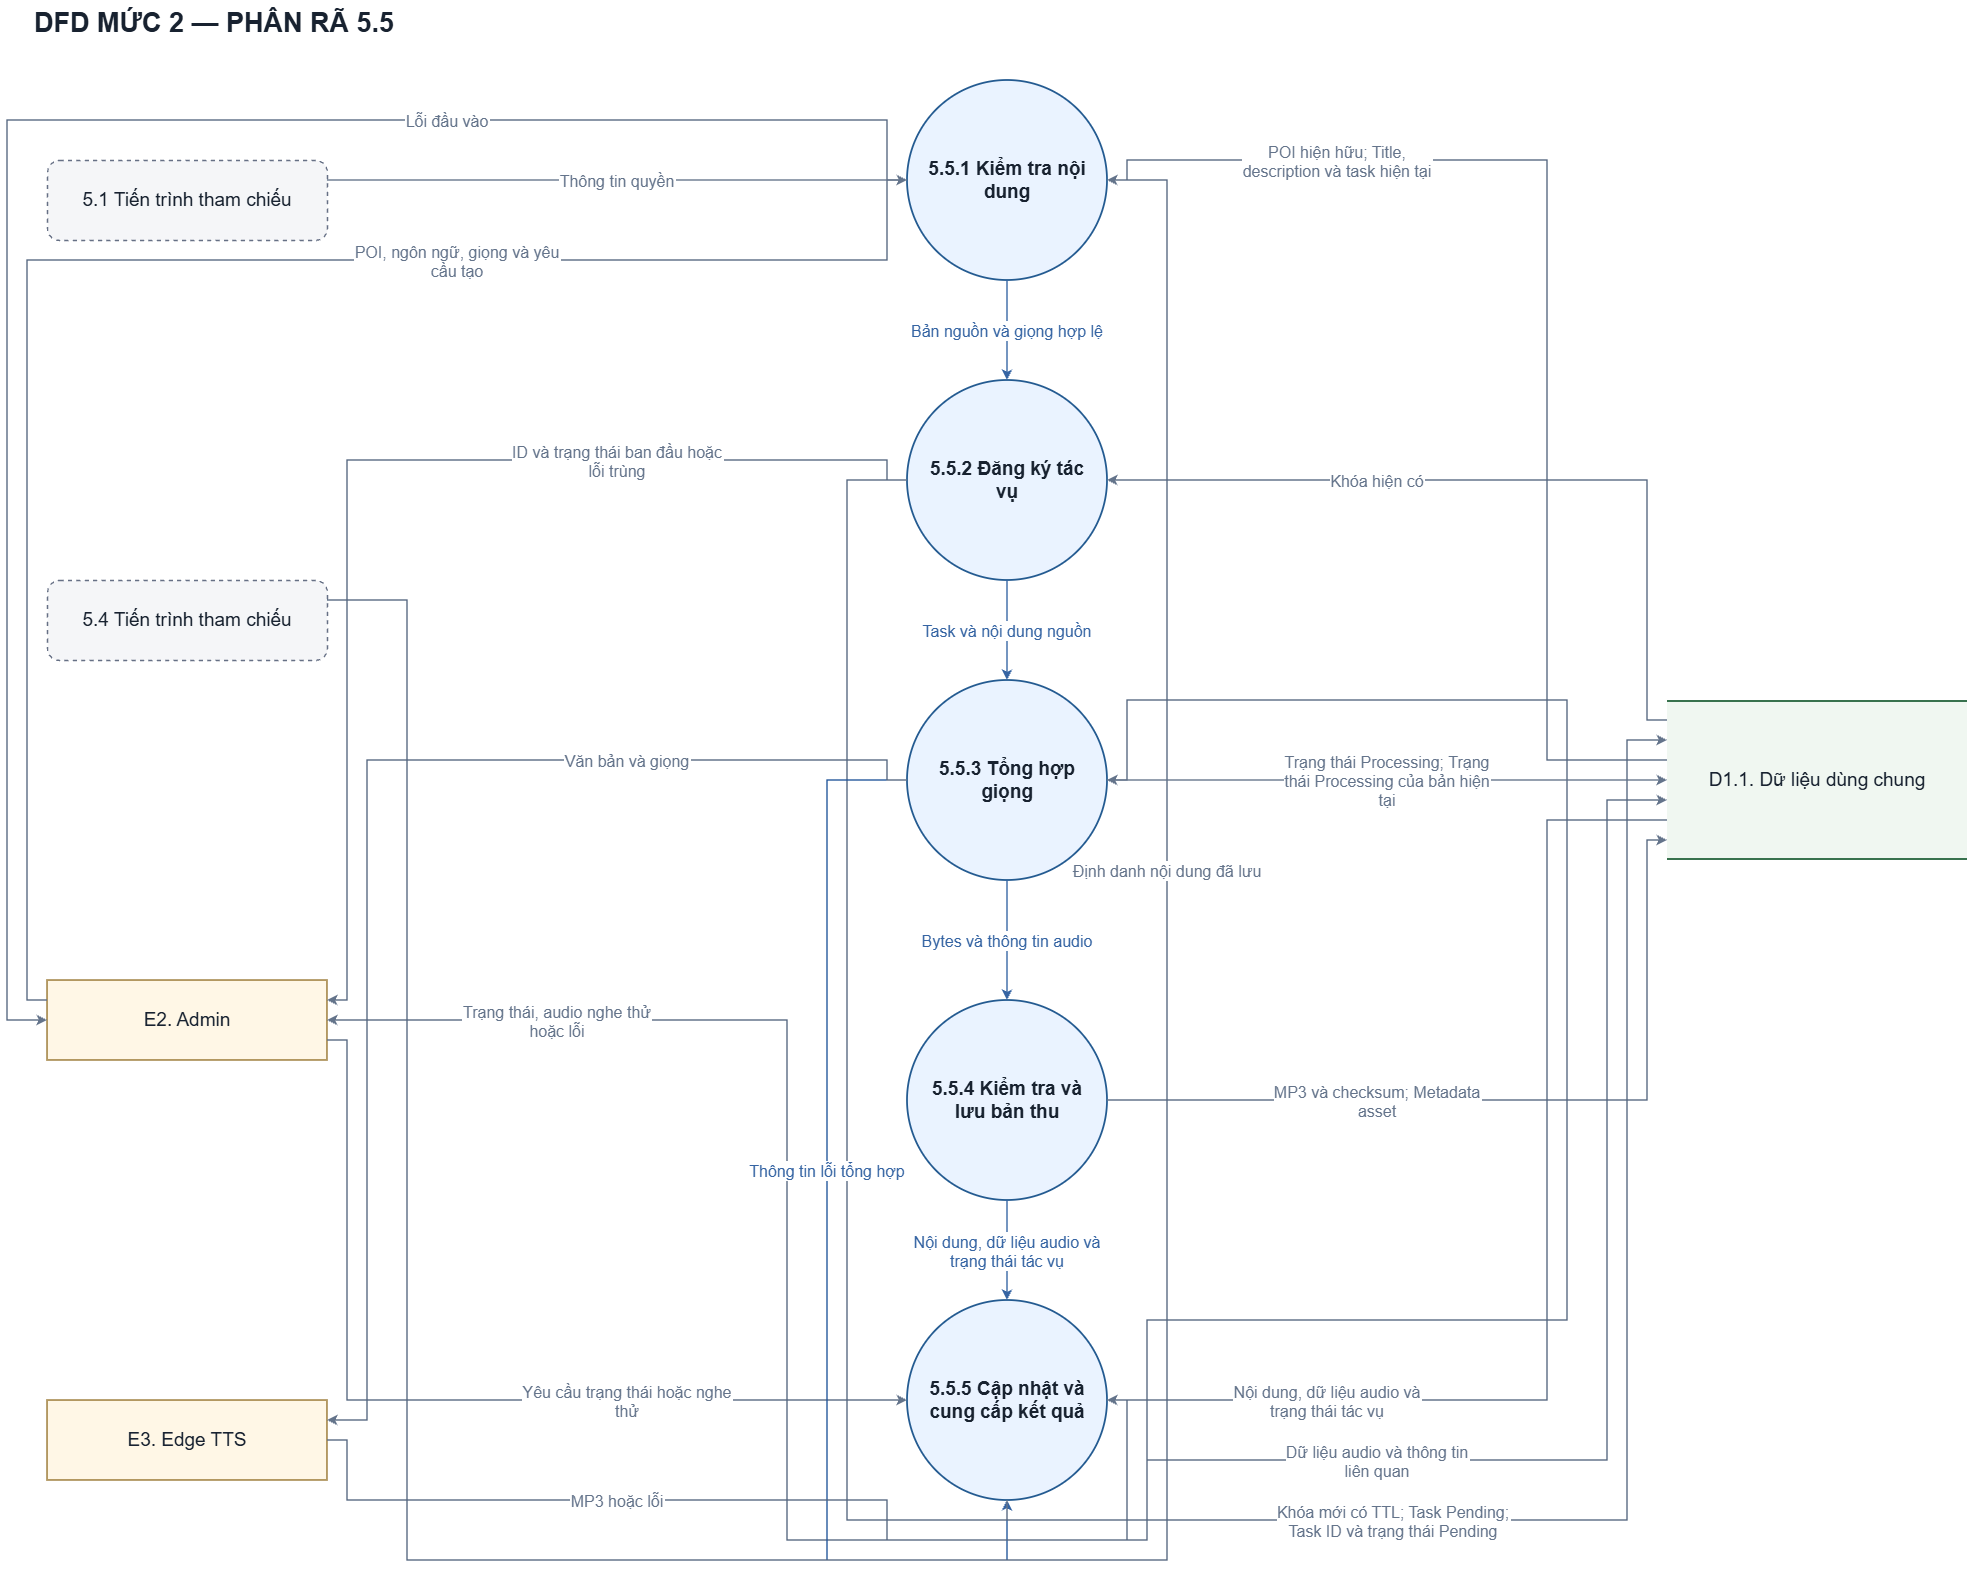

The diagram above was exported from draw.io. Its source (the exported page's mxGraphModel, read from the mxfile embedded in the PNG):
<mxGraphModel dx="3121" dy="1700" grid="1" gridSize="10" guides="1" tooltips="1" connect="1" arrows="1" fold="1" page="1" pageScale="1" pageWidth="2040" pageHeight="1600" background="#ffffff" math="0" shadow="0">
  <root>
    <mxCell id="0" />
    <mxCell id="1" parent="0" />
    <mxCell id="title" parent="1" style="fontFamily=Arial;fontColor=#182230;html=0;whiteSpace=wrap;text;align=left;fontSize=27;fontStyle=1;" value="DFD MỨC 2 — PHÂN RÃ 5.5" vertex="1">
      <mxGeometry height="55" width="1950" x="45" y="20" as="geometry" />
    </mxCell>
    <mxCell id="E2" parent="1" style="fontFamily=Arial;fontColor=#182230;html=0;whiteSpace=wrap;fontSize=19;align=center;verticalAlign=middle;fillColor=#fff7e6;strokeColor=#9a7833;strokeWidth=1.5;" value="E2. Admin" vertex="1">
      <mxGeometry height="80" width="280" x="60" y="1000" as="geometry" />
    </mxCell>
    <mxCell id="P1" parent="1" style="fontFamily=Arial;fontColor=#182230;html=0;whiteSpace=wrap;fontSize=19;align=center;verticalAlign=middle;ellipse;aspect=fixed;fillColor=#eaf3ff;strokeColor=#245b91;strokeWidth=1.8;fontStyle=1;" value="5.5.1 Kiểm tra nội&#10;dung" vertex="1">
      <mxGeometry height="200" width="200" x="920" y="100" as="geometry" />
    </mxCell>
    <mxCell id="P2" parent="1" style="fontFamily=Arial;fontColor=#182230;html=0;whiteSpace=wrap;fontSize=19;align=center;verticalAlign=middle;ellipse;aspect=fixed;fillColor=#eaf3ff;strokeColor=#245b91;strokeWidth=1.8;fontStyle=1;" value="5.5.2 Đăng ký tác&#10;vụ" vertex="1">
      <mxGeometry height="200" width="200" x="920" y="400" as="geometry" />
    </mxCell>
    <mxCell id="P51" parent="1" style="fontFamily=Arial;fontColor=#182230;html=0;whiteSpace=wrap;fontSize=19;align=center;verticalAlign=middle;rounded=1;dashed=1;fillColor=#f5f6f8;strokeColor=#667085;strokeWidth=1.4;" value="5.1 Tiến trình tham chiếu" vertex="1">
      <mxGeometry height="80" width="280" x="60" y="180" as="geometry" />
    </mxCell>
    <mxCell id="P54" parent="1" style="fontFamily=Arial;fontColor=#182230;html=0;whiteSpace=wrap;fontSize=19;align=center;verticalAlign=middle;rounded=1;dashed=1;fillColor=#f5f6f8;strokeColor=#667085;strokeWidth=1.4;" value="5.4 Tiến trình tham chiếu" vertex="1">
      <mxGeometry height="80" width="280" x="60" y="600" as="geometry" />
    </mxCell>
    <mxCell id="E3" parent="1" style="fontFamily=Arial;fontColor=#182230;html=0;whiteSpace=wrap;fontSize=19;align=center;verticalAlign=middle;fillColor=#fff7e6;strokeColor=#9a7833;strokeWidth=1.5;" value="E3. Edge TTS" vertex="1">
      <mxGeometry height="80" width="280" x="60" y="1420" as="geometry" />
    </mxCell>
    <mxCell id="P4" parent="1" style="fontFamily=Arial;fontColor=#182230;html=0;whiteSpace=wrap;fontSize=19;align=center;verticalAlign=middle;ellipse;aspect=fixed;fillColor=#eaf3ff;strokeColor=#245b91;strokeWidth=1.8;fontStyle=1;" value="5.5.4 Kiểm tra và&#10;lưu bản thu" vertex="1">
      <mxGeometry height="200" width="200" x="920" y="1020" as="geometry" />
    </mxCell>
    <mxCell id="P5" parent="1" style="fontFamily=Arial;fontColor=#182230;html=0;whiteSpace=wrap;fontSize=19;align=center;verticalAlign=middle;ellipse;aspect=fixed;fillColor=#eaf3ff;strokeColor=#245b91;strokeWidth=1.8;fontStyle=1;" value="5.5.5 Cập nhật và&#10;cung cấp kết quả" vertex="1">
      <mxGeometry height="200" width="200" x="920" y="1320" as="geometry" />
    </mxCell>
    <mxCell id="P3" parent="1" style="fontFamily=Arial;fontColor=#182230;html=0;whiteSpace=wrap;fontSize=19;align=center;verticalAlign=middle;ellipse;aspect=fixed;fillColor=#eaf3ff;strokeColor=#245b91;strokeWidth=1.8;fontStyle=1;" value="5.5.3 Tổng hợp&#10;giọng" vertex="1">
      <mxGeometry height="200" width="200" x="920" y="700" as="geometry" />
    </mxCell>
    <mxCell id="DS" parent="1" style="fontFamily=Arial;fontColor=#182230;html=0;whiteSpace=wrap;fontSize=19;align=center;verticalAlign=middle;fillColor=#f0f7f1;strokeColor=none;" value="D1.1. Dữ liệu dùng chung" vertex="1">
      <mxGeometry height="160" width="300" x="1680" y="720" as="geometry" />
    </mxCell>
    <mxCell id="DS_top" parent="DS" style="fontFamily=Arial;fontColor=#182230;html=0;whiteSpace=wrap;fillColor=#38724e;strokeColor=none;" value="" vertex="1">
      <mxGeometry height="2" width="300" as="geometry" />
    </mxCell>
    <mxCell id="DS_bottom" parent="DS" style="fontFamily=Arial;fontColor=#182230;html=0;whiteSpace=wrap;fillColor=#38724e;strokeColor=none;" value="" vertex="1">
      <mxGeometry height="2" width="300" y="158" as="geometry" />
    </mxCell>
    <mxCell id="flow_8" edge="1" parent="1" source="P3" style="edgeStyle=none;rounded=0;html=0;fontFamily=Arial;fontSize=16;fontColor=#64748b;strokeColor=#64748b;strokeWidth=1.5;endArrow=classic;endFill=1;startArrow=none;labelBackgroundColor=#ffffff;exitPerimeter=0;entryPerimeter=0;exitX=1.0;exitY=0.5;entryX=0.0;entryY=0.5;" target="DS" value="Trạng thái Processing; Trạng&#10;thái Processing của bản hiện&#10;tại">
      <mxGeometry relative="1" as="geometry">
        <mxPoint as="offset" />
      </mxGeometry>
    </mxCell>
    <mxCell id="flow_1" edge="1" parent="1" source="P51" style="edgeStyle=none;rounded=0;html=0;fontFamily=Arial;fontSize=16;fontColor=#64748b;strokeColor=#64748b;strokeWidth=1.5;endArrow=classic;endFill=1;startArrow=none;labelBackgroundColor=#ffffff;exitPerimeter=0;entryPerimeter=0;exitX=1.0;exitY=0.25;entryX=0.0;entryY=0.5;" target="P1" value="Thông tin quyền">
      <mxGeometry relative="1" as="geometry">
        <mxPoint as="offset" />
      </mxGeometry>
    </mxCell>
    <mxCell id="flow_16" edge="1" parent="1" source="P1" style="edgeStyle=none;rounded=0;html=0;fontFamily=Arial;fontSize=16;fontColor=#3564a3;strokeColor=#3564a3;strokeWidth=1.5;endArrow=classic;endFill=1;startArrow=none;labelBackgroundColor=#ffffff;exitPerimeter=0;entryPerimeter=0;exitX=0.5;exitY=1.0;entryX=0.5;entryY=0.0;" target="P2" value="Bản nguồn và giọng hợp lệ">
      <mxGeometry relative="1" as="geometry">
        <mxPoint as="offset" />
      </mxGeometry>
    </mxCell>
    <mxCell id="flow_17" edge="1" parent="1" source="P2" style="edgeStyle=none;rounded=0;html=0;fontFamily=Arial;fontSize=16;fontColor=#3564a3;strokeColor=#3564a3;strokeWidth=1.5;endArrow=classic;endFill=1;startArrow=none;labelBackgroundColor=#ffffff;exitPerimeter=0;entryPerimeter=0;exitX=0.5;exitY=1.0;entryX=0.5;entryY=0.0;" target="P3" value="Task và nội dung nguồn">
      <mxGeometry relative="1" as="geometry">
        <mxPoint as="offset" />
      </mxGeometry>
    </mxCell>
    <mxCell id="flow_19" edge="1" parent="1" source="P4" style="edgeStyle=none;rounded=0;html=0;fontFamily=Arial;fontSize=16;fontColor=#3564a3;strokeColor=#3564a3;strokeWidth=1.5;endArrow=classic;endFill=1;startArrow=none;labelBackgroundColor=#ffffff;exitPerimeter=0;entryPerimeter=0;exitX=0.5;exitY=1.0;entryX=0.5;entryY=0.0;" target="P5" value="Nội dung, dữ liệu audio và&#10;trạng thái tác vụ">
      <mxGeometry relative="1" as="geometry">
        <mxPoint as="offset" />
      </mxGeometry>
    </mxCell>
    <mxCell id="flow_18" edge="1" parent="1" source="P3" style="edgeStyle=none;rounded=0;html=0;fontFamily=Arial;fontSize=16;fontColor=#3564a3;strokeColor=#3564a3;strokeWidth=1.5;endArrow=classic;endFill=1;startArrow=none;labelBackgroundColor=#ffffff;exitPerimeter=0;entryPerimeter=0;exitX=0.5;exitY=1.0;entryX=0.5;entryY=0.0;" target="P4" value="Bytes và thông tin audio">
      <mxGeometry relative="1" as="geometry">
        <mxPoint as="offset" />
      </mxGeometry>
    </mxCell>
    <mxCell id="flow_11" edge="1" parent="1" source="P4" style="edgeStyle=none;rounded=0;html=0;fontFamily=Arial;fontSize=16;fontColor=#64748b;strokeColor=#64748b;strokeWidth=1.5;endArrow=classic;endFill=1;startArrow=none;labelBackgroundColor=#ffffff;exitPerimeter=0;entryPerimeter=0;exitX=1.0;exitY=0.5;entryX=0.0;entryY=0.875;" target="DS" value="MP3 và checksum; Metadata&#10;asset">
      <mxGeometry relative="1" as="geometry">
        <mxPoint x="-140" as="offset" />
        <Array as="points">
          <mxPoint x="1660" y="1120" />
          <mxPoint x="1660" y="860" />
        </Array>
      </mxGeometry>
    </mxCell>
    <mxCell id="flow_5" edge="1" parent="1" source="DS" style="edgeStyle=none;rounded=0;html=0;fontFamily=Arial;fontSize=16;fontColor=#64748b;strokeColor=#64748b;strokeWidth=1.5;endArrow=classic;endFill=1;startArrow=none;labelBackgroundColor=#ffffff;exitPerimeter=0;entryPerimeter=0;exitX=0.0;exitY=0.125;entryX=1.0;entryY=0.5;" target="P2" value="Khóa hiện có">
      <mxGeometry relative="1" as="geometry">
        <mxPoint x="-130" as="offset" />
        <Array as="points">
          <mxPoint x="1660" y="740" />
          <mxPoint x="1660" y="500" />
        </Array>
      </mxGeometry>
    </mxCell>
    <mxCell id="flow_6" edge="1" parent="1" source="P2" style="edgeStyle=none;rounded=0;html=0;fontFamily=Arial;fontSize=16;fontColor=#64748b;strokeColor=#64748b;strokeWidth=1.5;endArrow=classic;endFill=1;startArrow=none;labelBackgroundColor=#ffffff;exitPerimeter=0;entryPerimeter=0;exitX=0.0;exitY=0.5;entryX=0.0;entryY=0.25;" target="DS" value="Khóa mới có TTL; Task Pending;&#10;Task ID và trạng thái Pending">
      <mxGeometry relative="1" as="geometry">
        <mxPoint x="296" as="offset" />
        <Array as="points">
          <mxPoint x="860" y="500" />
          <mxPoint x="860" y="1540" />
          <mxPoint x="1640" y="1540" />
          <mxPoint x="1640" y="760" />
        </Array>
      </mxGeometry>
    </mxCell>
    <mxCell id="flow_13" edge="1" parent="1" source="E2" style="edgeStyle=none;rounded=0;html=0;fontFamily=Arial;fontSize=16;fontColor=#64748b;strokeColor=#64748b;strokeWidth=1.5;endArrow=classic;endFill=1;startArrow=none;labelBackgroundColor=#ffffff;exitPerimeter=0;entryPerimeter=0;exitX=1.0;exitY=0.75;entryX=0.0;entryY=0.5;" target="P5" value="Yêu cầu trạng thái hoặc nghe&#10;thử">
      <mxGeometry relative="1" as="geometry">
        <mxPoint x="190" as="offset" />
        <Array as="points">
          <mxPoint x="360" y="1060" />
          <mxPoint x="360" y="1420" />
        </Array>
      </mxGeometry>
    </mxCell>
    <mxCell id="flow_15" edge="1" parent="1" source="P5" style="edgeStyle=none;rounded=0;html=0;fontFamily=Arial;fontSize=16;fontColor=#64748b;strokeColor=#64748b;strokeWidth=1.5;endArrow=classic;endFill=1;startArrow=none;labelBackgroundColor=#ffffff;exitPerimeter=0;entryPerimeter=0;exitX=1.0;exitY=0.5;entryX=1.0;entryY=0.5;" target="E2" value="Trạng thái, audio nghe thử&#10;hoặc lỗi">
      <mxGeometry relative="1" as="geometry">
        <mxPoint x="-230" y="-280" as="offset" />
        <Array as="points">
          <mxPoint x="1140" y="1420" />
          <mxPoint x="1140" y="1560" />
          <mxPoint x="800" y="1560" />
          <mxPoint x="800" y="1040" />
        </Array>
      </mxGeometry>
    </mxCell>
    <mxCell id="flow_20" edge="1" parent="1" source="P3" style="edgeStyle=none;rounded=0;html=0;fontFamily=Arial;fontSize=16;fontColor=#3564a3;strokeColor=#3564a3;strokeWidth=1.5;endArrow=classic;endFill=1;startArrow=none;labelBackgroundColor=#ffffff;exitPerimeter=0;entryPerimeter=0;exitX=0.0;exitY=0.5;entryX=0.5;entryY=1.0;" target="P5" value="Thông tin lỗi tổng hợp">
      <mxGeometry relative="1" as="geometry">
        <mxPoint y="-80" as="offset" />
        <Array as="points">
          <mxPoint x="840" y="800" />
          <mxPoint x="840" y="1580" />
          <mxPoint x="1020" y="1580" />
        </Array>
      </mxGeometry>
    </mxCell>
    <mxCell id="flow_2" edge="1" parent="1" source="P54" style="edgeStyle=none;rounded=0;html=0;fontFamily=Arial;fontSize=16;fontColor=#64748b;strokeColor=#64748b;strokeWidth=1.5;endArrow=classic;endFill=1;startArrow=none;labelBackgroundColor=#ffffff;exitPerimeter=0;entryPerimeter=0;exitX=1.0;exitY=0.25;entryX=1.0;entryY=0.5;" target="P1" value="Định danh nội dung đã lưu">
      <mxGeometry relative="1" as="geometry">
        <mxPoint x="180" y="-690" as="offset" />
        <Array as="points">
          <mxPoint x="420" y="620" />
          <mxPoint x="420" y="1580" />
          <mxPoint x="1180" y="1580" />
          <mxPoint x="1180" y="200" />
        </Array>
      </mxGeometry>
    </mxCell>
    <mxCell id="flow_7" edge="1" parent="1" source="P2" style="edgeStyle=none;rounded=0;html=0;fontFamily=Arial;fontSize=16;fontColor=#64748b;strokeColor=#64748b;strokeWidth=1.5;endArrow=classic;endFill=1;startArrow=none;labelBackgroundColor=#ffffff;exitPerimeter=0;entryPerimeter=0;exitX=0.0;exitY=0.5;entryX=1.0;entryY=0.25;" target="E2" value="ID và trạng thái ban đầu hoặc&#10;lỗi trùng">
      <mxGeometry relative="1" as="geometry">
        <mxPoint x="260" as="offset" />
        <Array as="points">
          <mxPoint x="900" y="500" />
          <mxPoint x="900" y="480" />
          <mxPoint x="360" y="480" />
          <mxPoint x="360" y="1020" />
        </Array>
      </mxGeometry>
    </mxCell>
    <mxCell id="flow_12" edge="1" parent="1" source="DS" style="edgeStyle=none;rounded=0;html=0;fontFamily=Arial;fontSize=16;fontColor=#64748b;strokeColor=#64748b;strokeWidth=1.5;endArrow=classic;endFill=1;startArrow=none;labelBackgroundColor=#ffffff;exitPerimeter=0;entryPerimeter=0;exitX=0.0;exitY=0.75;entryX=1.0;entryY=0.5;" target="P5" value="Nội dung, dữ liệu audio và&#10;trạng thái tác vụ">
      <mxGeometry relative="1" as="geometry">
        <mxPoint x="-220" y="130" as="offset" />
        <Array as="points">
          <mxPoint x="1560" y="840" />
          <mxPoint x="1560" y="1420" />
        </Array>
      </mxGeometry>
    </mxCell>
    <mxCell id="flow_14" edge="1" parent="1" source="P5" style="edgeStyle=none;rounded=0;html=0;fontFamily=Arial;fontSize=16;fontColor=#64748b;strokeColor=#64748b;strokeWidth=1.5;endArrow=classic;endFill=1;startArrow=none;labelBackgroundColor=#ffffff;exitPerimeter=0;entryPerimeter=0;exitX=0.5;exitY=1.0;entryX=0.0;entryY=0.625;" target="DS" value="Dữ liệu audio và thông tin&#10;liên quan">
      <mxGeometry relative="1" as="geometry">
        <mxPoint x="-230" y="20" as="offset" />
        <Array as="points">
          <mxPoint x="1020" y="1540" />
          <mxPoint x="1160" y="1540" />
          <mxPoint x="1160" y="1480" />
          <mxPoint x="1620" y="1480" />
          <mxPoint x="1620" y="820" />
        </Array>
      </mxGeometry>
    </mxCell>
    <mxCell id="flow_3" edge="1" parent="1" source="DS" style="edgeStyle=none;rounded=0;html=0;fontFamily=Arial;fontSize=16;fontColor=#64748b;strokeColor=#64748b;strokeWidth=1.5;endArrow=classic;endFill=1;startArrow=none;labelBackgroundColor=#ffffff;exitPerimeter=0;entryPerimeter=0;exitX=0.0;exitY=0.375;entryX=1.0;entryY=0.5;" target="P1" value="POI hiện hữu; Title,&#10;description và task hiện tại">
      <mxGeometry relative="1" as="geometry">
        <mxPoint x="-210" y="-130" as="offset" />
        <Array as="points">
          <mxPoint x="1560" y="780" />
          <mxPoint x="1560" y="180" />
          <mxPoint x="1140" y="180" />
          <mxPoint x="1140" y="200" />
        </Array>
      </mxGeometry>
    </mxCell>
    <mxCell id="flow_9" edge="1" parent="1" source="P3" style="edgeStyle=none;rounded=0;html=0;fontFamily=Arial;fontSize=16;fontColor=#64748b;strokeColor=#64748b;strokeWidth=1.5;endArrow=classic;endFill=1;startArrow=none;labelBackgroundColor=#ffffff;exitPerimeter=0;entryPerimeter=0;exitX=0.0;exitY=0.5;entryX=1.0;entryY=0.25;" target="E3" value="Văn bản và giọng">
      <mxGeometry relative="1" as="geometry">
        <mxPoint x="260" y="-70" as="offset" />
        <Array as="points">
          <mxPoint x="900" y="800" />
          <mxPoint x="900" y="780" />
          <mxPoint x="380" y="780" />
          <mxPoint x="380" y="1440" />
        </Array>
      </mxGeometry>
    </mxCell>
    <mxCell id="flow_10" edge="1" parent="1" source="E3" style="edgeStyle=none;rounded=0;html=0;fontFamily=Arial;fontSize=16;fontColor=#64748b;strokeColor=#64748b;strokeWidth=1.5;endArrow=classic;endFill=1;startArrow=none;labelBackgroundColor=#ffffff;exitPerimeter=0;entryPerimeter=0;exitX=1.0;exitY=0.5;entryX=1.0;entryY=0.5;" target="P3" value="MP3 hoặc lỗi">
      <mxGeometry relative="1" as="geometry">
        <mxPoint x="-750" y="180" as="offset" />
        <Array as="points">
          <mxPoint x="360" y="1460" />
          <mxPoint x="360" y="1520" />
          <mxPoint x="900" y="1520" />
          <mxPoint x="900" y="1560" />
          <mxPoint x="1160" y="1560" />
          <mxPoint x="1160" y="1340" />
          <mxPoint x="1580" y="1340" />
          <mxPoint x="1580" y="720" />
          <mxPoint x="1140" y="720" />
          <mxPoint x="1140" y="800" />
        </Array>
      </mxGeometry>
    </mxCell>
    <mxCell id="flow_0" edge="1" parent="1" source="E2" style="edgeStyle=none;rounded=0;html=0;fontFamily=Arial;fontSize=16;fontColor=#64748b;strokeColor=#64748b;strokeWidth=1.5;endArrow=classic;endFill=1;startArrow=none;labelBackgroundColor=#ffffff;exitPerimeter=0;entryPerimeter=0;exitX=0.0;exitY=0.25;entryX=0.0;entryY=0.5;" target="P1" value="POI, ngôn ngữ, giọng và yêu&#10;cầu tạo">
      <mxGeometry relative="1" as="geometry">
        <mxPoint x="330" as="offset" />
        <Array as="points">
          <mxPoint x="40" y="1020" />
          <mxPoint x="40" y="280" />
          <mxPoint x="900" y="280" />
          <mxPoint x="900" y="200" />
        </Array>
      </mxGeometry>
    </mxCell>
    <mxCell id="flow_4" edge="1" parent="1" source="P1" style="edgeStyle=none;rounded=0;html=0;fontFamily=Arial;fontSize=16;fontColor=#64748b;strokeColor=#64748b;strokeWidth=1.5;endArrow=classic;endFill=1;startArrow=none;labelBackgroundColor=#ffffff;exitPerimeter=0;entryPerimeter=0;exitX=0.0;exitY=0.5;entryX=0.0;entryY=0.5;" target="E2" value="Lỗi đầu vào">
      <mxGeometry relative="1" as="geometry">
        <mxPoint x="430" as="offset" />
        <Array as="points">
          <mxPoint x="900" y="200" />
          <mxPoint x="900" y="140" />
          <mxPoint x="20" y="140" />
          <mxPoint x="20" y="1040" />
        </Array>
      </mxGeometry>
    </mxCell>
  </root>
</mxGraphModel>